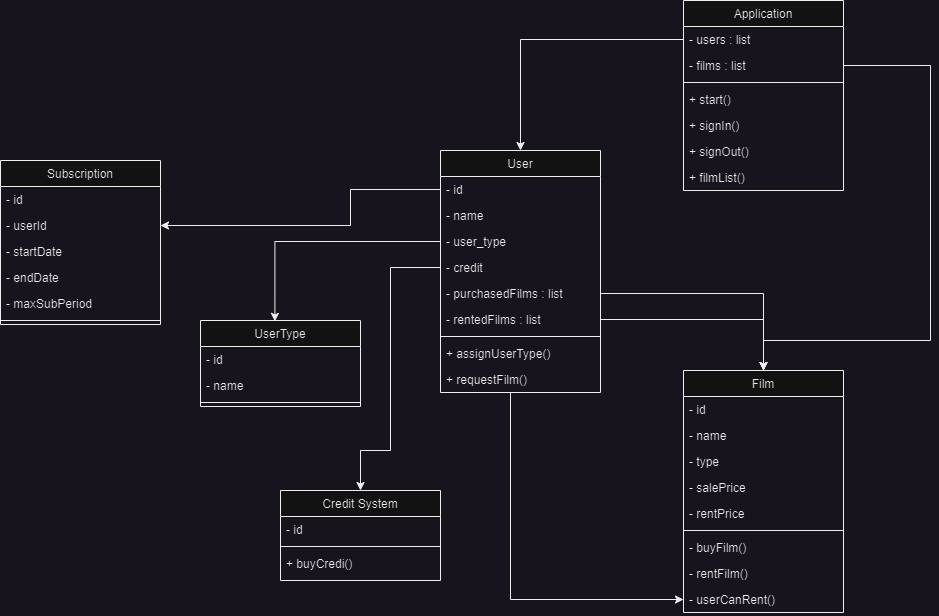

The diagram above was exported from draw.io. Its source (the exported page's mxGraphModel, read from the mxfile embedded in the PNG):
<mxGraphModel dx="2009" dy="1859" grid="1" gridSize="10" guides="1" tooltips="1" connect="1" arrows="1" fold="1" page="1" pageScale="1" pageWidth="827" pageHeight="1169" math="0" shadow="0">
  <root>
    <mxCell id="WIyWlLk6GJQsqaUBKTNV-0" />
    <mxCell id="WIyWlLk6GJQsqaUBKTNV-1" parent="WIyWlLk6GJQsqaUBKTNV-0" />
    <mxCell id="84KQua3e3UDi4KGC04l8-42" style="edgeStyle=orthogonalEdgeStyle;rounded=0;orthogonalLoop=1;jettySize=auto;html=1;" edge="1" parent="WIyWlLk6GJQsqaUBKTNV-1" source="zkfFHV4jXpPFQw0GAbJ--6" target="84KQua3e3UDi4KGC04l8-22">
      <mxGeometry relative="1" as="geometry">
        <Array as="points">
          <mxPoint x="160" y="479" />
        </Array>
      </mxGeometry>
    </mxCell>
    <mxCell id="zkfFHV4jXpPFQw0GAbJ--6" value="User" style="swimlane;fontStyle=0;align=center;verticalAlign=top;childLayout=stackLayout;horizontal=1;startSize=26;horizontalStack=0;resizeParent=1;resizeLast=0;collapsible=1;marginBottom=0;rounded=0;shadow=0;strokeWidth=1;" parent="WIyWlLk6GJQsqaUBKTNV-1" vertex="1">
      <mxGeometry x="90" y="30" width="160" height="242" as="geometry">
        <mxRectangle x="130" y="380" width="160" height="26" as="alternateBounds" />
      </mxGeometry>
    </mxCell>
    <mxCell id="zkfFHV4jXpPFQw0GAbJ--7" value="- id" style="text;align=left;verticalAlign=top;spacingLeft=4;spacingRight=4;overflow=hidden;rotatable=0;points=[[0,0.5],[1,0.5]];portConstraint=eastwest;" parent="zkfFHV4jXpPFQw0GAbJ--6" vertex="1">
      <mxGeometry y="26" width="160" height="26" as="geometry" />
    </mxCell>
    <mxCell id="zkfFHV4jXpPFQw0GAbJ--8" value="- name" style="text;align=left;verticalAlign=top;spacingLeft=4;spacingRight=4;overflow=hidden;rotatable=0;points=[[0,0.5],[1,0.5]];portConstraint=eastwest;rounded=0;shadow=0;html=0;" parent="zkfFHV4jXpPFQw0GAbJ--6" vertex="1">
      <mxGeometry y="52" width="160" height="26" as="geometry" />
    </mxCell>
    <mxCell id="84KQua3e3UDi4KGC04l8-0" value="- user_type" style="text;align=left;verticalAlign=top;spacingLeft=4;spacingRight=4;overflow=hidden;rotatable=0;points=[[0,0.5],[1,0.5]];portConstraint=eastwest;rounded=0;shadow=0;html=0;" vertex="1" parent="zkfFHV4jXpPFQw0GAbJ--6">
      <mxGeometry y="78" width="160" height="26" as="geometry" />
    </mxCell>
    <mxCell id="84KQua3e3UDi4KGC04l8-20" value="- credit" style="text;align=left;verticalAlign=top;spacingLeft=4;spacingRight=4;overflow=hidden;rotatable=0;points=[[0,0.5],[1,0.5]];portConstraint=eastwest;rounded=0;shadow=0;html=0;" vertex="1" parent="zkfFHV4jXpPFQw0GAbJ--6">
      <mxGeometry y="104" width="160" height="26" as="geometry" />
    </mxCell>
    <mxCell id="84KQua3e3UDi4KGC04l8-32" value="- purchasedFilms : list" style="text;align=left;verticalAlign=top;spacingLeft=4;spacingRight=4;overflow=hidden;rotatable=0;points=[[0,0.5],[1,0.5]];portConstraint=eastwest;rounded=0;shadow=0;html=0;" vertex="1" parent="zkfFHV4jXpPFQw0GAbJ--6">
      <mxGeometry y="130" width="160" height="26" as="geometry" />
    </mxCell>
    <mxCell id="84KQua3e3UDi4KGC04l8-33" value="- rentedFilms : list" style="text;align=left;verticalAlign=top;spacingLeft=4;spacingRight=4;overflow=hidden;rotatable=0;points=[[0,0.5],[1,0.5]];portConstraint=eastwest;rounded=0;shadow=0;html=0;" vertex="1" parent="zkfFHV4jXpPFQw0GAbJ--6">
      <mxGeometry y="156" width="160" height="26" as="geometry" />
    </mxCell>
    <mxCell id="zkfFHV4jXpPFQw0GAbJ--9" value="" style="line;html=1;strokeWidth=1;align=left;verticalAlign=middle;spacingTop=-1;spacingLeft=3;spacingRight=3;rotatable=0;labelPosition=right;points=[];portConstraint=eastwest;" parent="zkfFHV4jXpPFQw0GAbJ--6" vertex="1">
      <mxGeometry y="182" width="160" height="8" as="geometry" />
    </mxCell>
    <mxCell id="84KQua3e3UDi4KGC04l8-13" value="+ assignUserType()" style="text;align=left;verticalAlign=top;spacingLeft=4;spacingRight=4;overflow=hidden;rotatable=0;points=[[0,0.5],[1,0.5]];portConstraint=eastwest;rounded=0;shadow=0;html=0;" vertex="1" parent="zkfFHV4jXpPFQw0GAbJ--6">
      <mxGeometry y="190" width="160" height="26" as="geometry" />
    </mxCell>
    <mxCell id="84KQua3e3UDi4KGC04l8-56" value="+ requestFilm()" style="text;align=left;verticalAlign=top;spacingLeft=4;spacingRight=4;overflow=hidden;rotatable=0;points=[[0,0.5],[1,0.5]];portConstraint=eastwest;rounded=0;shadow=0;html=0;" vertex="1" parent="zkfFHV4jXpPFQw0GAbJ--6">
      <mxGeometry y="216" width="160" height="26" as="geometry" />
    </mxCell>
    <mxCell id="84KQua3e3UDi4KGC04l8-1" value="Film" style="swimlane;fontStyle=0;align=center;verticalAlign=top;childLayout=stackLayout;horizontal=1;startSize=26;horizontalStack=0;resizeParent=1;resizeLast=0;collapsible=1;marginBottom=0;rounded=0;shadow=0;strokeWidth=1;" vertex="1" parent="WIyWlLk6GJQsqaUBKTNV-1">
      <mxGeometry x="333" y="250" width="160" height="242" as="geometry">
        <mxRectangle x="130" y="380" width="160" height="26" as="alternateBounds" />
      </mxGeometry>
    </mxCell>
    <mxCell id="84KQua3e3UDi4KGC04l8-2" value="- id" style="text;align=left;verticalAlign=top;spacingLeft=4;spacingRight=4;overflow=hidden;rotatable=0;points=[[0,0.5],[1,0.5]];portConstraint=eastwest;" vertex="1" parent="84KQua3e3UDi4KGC04l8-1">
      <mxGeometry y="26" width="160" height="26" as="geometry" />
    </mxCell>
    <mxCell id="84KQua3e3UDi4KGC04l8-3" value="- name" style="text;align=left;verticalAlign=top;spacingLeft=4;spacingRight=4;overflow=hidden;rotatable=0;points=[[0,0.5],[1,0.5]];portConstraint=eastwest;rounded=0;shadow=0;html=0;" vertex="1" parent="84KQua3e3UDi4KGC04l8-1">
      <mxGeometry y="52" width="160" height="26" as="geometry" />
    </mxCell>
    <mxCell id="84KQua3e3UDi4KGC04l8-4" value="- type" style="text;align=left;verticalAlign=top;spacingLeft=4;spacingRight=4;overflow=hidden;rotatable=0;points=[[0,0.5],[1,0.5]];portConstraint=eastwest;rounded=0;shadow=0;html=0;" vertex="1" parent="84KQua3e3UDi4KGC04l8-1">
      <mxGeometry y="78" width="160" height="26" as="geometry" />
    </mxCell>
    <mxCell id="84KQua3e3UDi4KGC04l8-29" value="- salePrice" style="text;align=left;verticalAlign=top;spacingLeft=4;spacingRight=4;overflow=hidden;rotatable=0;points=[[0,0.5],[1,0.5]];portConstraint=eastwest;rounded=0;shadow=0;html=0;" vertex="1" parent="84KQua3e3UDi4KGC04l8-1">
      <mxGeometry y="104" width="160" height="26" as="geometry" />
    </mxCell>
    <mxCell id="84KQua3e3UDi4KGC04l8-30" value="- rentPrice" style="text;align=left;verticalAlign=top;spacingLeft=4;spacingRight=4;overflow=hidden;rotatable=0;points=[[0,0.5],[1,0.5]];portConstraint=eastwest;rounded=0;shadow=0;html=0;" vertex="1" parent="84KQua3e3UDi4KGC04l8-1">
      <mxGeometry y="130" width="160" height="26" as="geometry" />
    </mxCell>
    <mxCell id="84KQua3e3UDi4KGC04l8-5" value="" style="line;html=1;strokeWidth=1;align=left;verticalAlign=middle;spacingTop=-1;spacingLeft=3;spacingRight=3;rotatable=0;labelPosition=right;points=[];portConstraint=eastwest;" vertex="1" parent="84KQua3e3UDi4KGC04l8-1">
      <mxGeometry y="156" width="160" height="8" as="geometry" />
    </mxCell>
    <mxCell id="84KQua3e3UDi4KGC04l8-21" value="- buyFilm()" style="text;align=left;verticalAlign=top;spacingLeft=4;spacingRight=4;overflow=hidden;rotatable=0;points=[[0,0.5],[1,0.5]];portConstraint=eastwest;rounded=0;shadow=0;html=0;" vertex="1" parent="84KQua3e3UDi4KGC04l8-1">
      <mxGeometry y="164" width="160" height="26" as="geometry" />
    </mxCell>
    <mxCell id="84KQua3e3UDi4KGC04l8-23" value="- rentFilm()" style="text;align=left;verticalAlign=top;spacingLeft=4;spacingRight=4;overflow=hidden;rotatable=0;points=[[0,0.5],[1,0.5]];portConstraint=eastwest;rounded=0;shadow=0;html=0;" vertex="1" parent="84KQua3e3UDi4KGC04l8-1">
      <mxGeometry y="190" width="160" height="26" as="geometry" />
    </mxCell>
    <mxCell id="84KQua3e3UDi4KGC04l8-22" value="- userCanRent()" style="text;align=left;verticalAlign=top;spacingLeft=4;spacingRight=4;overflow=hidden;rotatable=0;points=[[0,0.5],[1,0.5]];portConstraint=eastwest;rounded=0;shadow=0;html=0;" vertex="1" parent="84KQua3e3UDi4KGC04l8-1">
      <mxGeometry y="216" width="160" height="26" as="geometry" />
    </mxCell>
    <mxCell id="84KQua3e3UDi4KGC04l8-6" value="Subscription" style="swimlane;fontStyle=0;align=center;verticalAlign=top;childLayout=stackLayout;horizontal=1;startSize=26;horizontalStack=0;resizeParent=1;resizeLast=0;collapsible=1;marginBottom=0;rounded=0;shadow=0;strokeWidth=1;" vertex="1" parent="WIyWlLk6GJQsqaUBKTNV-1">
      <mxGeometry x="-350" y="40" width="160" height="164" as="geometry">
        <mxRectangle x="130" y="380" width="160" height="26" as="alternateBounds" />
      </mxGeometry>
    </mxCell>
    <mxCell id="84KQua3e3UDi4KGC04l8-7" value="- id" style="text;align=left;verticalAlign=top;spacingLeft=4;spacingRight=4;overflow=hidden;rotatable=0;points=[[0,0.5],[1,0.5]];portConstraint=eastwest;" vertex="1" parent="84KQua3e3UDi4KGC04l8-6">
      <mxGeometry y="26" width="160" height="26" as="geometry" />
    </mxCell>
    <mxCell id="84KQua3e3UDi4KGC04l8-8" value="- userId" style="text;align=left;verticalAlign=top;spacingLeft=4;spacingRight=4;overflow=hidden;rotatable=0;points=[[0,0.5],[1,0.5]];portConstraint=eastwest;rounded=0;shadow=0;html=0;" vertex="1" parent="84KQua3e3UDi4KGC04l8-6">
      <mxGeometry y="52" width="160" height="26" as="geometry" />
    </mxCell>
    <mxCell id="84KQua3e3UDi4KGC04l8-9" value="- startDate" style="text;align=left;verticalAlign=top;spacingLeft=4;spacingRight=4;overflow=hidden;rotatable=0;points=[[0,0.5],[1,0.5]];portConstraint=eastwest;rounded=0;shadow=0;html=0;" vertex="1" parent="84KQua3e3UDi4KGC04l8-6">
      <mxGeometry y="78" width="160" height="26" as="geometry" />
    </mxCell>
    <mxCell id="84KQua3e3UDi4KGC04l8-11" value="- endDate" style="text;align=left;verticalAlign=top;spacingLeft=4;spacingRight=4;overflow=hidden;rotatable=0;points=[[0,0.5],[1,0.5]];portConstraint=eastwest;rounded=0;shadow=0;html=0;" vertex="1" parent="84KQua3e3UDi4KGC04l8-6">
      <mxGeometry y="104" width="160" height="26" as="geometry" />
    </mxCell>
    <mxCell id="84KQua3e3UDi4KGC04l8-12" value="- maxSubPeriod" style="text;align=left;verticalAlign=top;spacingLeft=4;spacingRight=4;overflow=hidden;rotatable=0;points=[[0,0.5],[1,0.5]];portConstraint=eastwest;rounded=0;shadow=0;html=0;" vertex="1" parent="84KQua3e3UDi4KGC04l8-6">
      <mxGeometry y="130" width="160" height="26" as="geometry" />
    </mxCell>
    <mxCell id="84KQua3e3UDi4KGC04l8-10" value="" style="line;html=1;strokeWidth=1;align=left;verticalAlign=middle;spacingTop=-1;spacingLeft=3;spacingRight=3;rotatable=0;labelPosition=right;points=[];portConstraint=eastwest;" vertex="1" parent="84KQua3e3UDi4KGC04l8-6">
      <mxGeometry y="156" width="160" height="8" as="geometry" />
    </mxCell>
    <mxCell id="84KQua3e3UDi4KGC04l8-15" value="UserType" style="swimlane;fontStyle=0;align=center;verticalAlign=top;childLayout=stackLayout;horizontal=1;startSize=26;horizontalStack=0;resizeParent=1;resizeLast=0;collapsible=1;marginBottom=0;rounded=0;shadow=0;strokeWidth=1;" vertex="1" parent="WIyWlLk6GJQsqaUBKTNV-1">
      <mxGeometry x="-150" y="200" width="160" height="86" as="geometry">
        <mxRectangle x="130" y="380" width="160" height="26" as="alternateBounds" />
      </mxGeometry>
    </mxCell>
    <mxCell id="84KQua3e3UDi4KGC04l8-35" value="- id" style="text;align=left;verticalAlign=top;spacingLeft=4;spacingRight=4;overflow=hidden;rotatable=0;points=[[0,0.5],[1,0.5]];portConstraint=eastwest;" vertex="1" parent="84KQua3e3UDi4KGC04l8-15">
      <mxGeometry y="26" width="160" height="26" as="geometry" />
    </mxCell>
    <mxCell id="84KQua3e3UDi4KGC04l8-16" value="- name" style="text;align=left;verticalAlign=top;spacingLeft=4;spacingRight=4;overflow=hidden;rotatable=0;points=[[0,0.5],[1,0.5]];portConstraint=eastwest;" vertex="1" parent="84KQua3e3UDi4KGC04l8-15">
      <mxGeometry y="52" width="160" height="26" as="geometry" />
    </mxCell>
    <mxCell id="84KQua3e3UDi4KGC04l8-19" value="" style="line;html=1;strokeWidth=1;align=left;verticalAlign=middle;spacingTop=-1;spacingLeft=3;spacingRight=3;rotatable=0;labelPosition=right;points=[];portConstraint=eastwest;" vertex="1" parent="84KQua3e3UDi4KGC04l8-15">
      <mxGeometry y="78" width="160" height="8" as="geometry" />
    </mxCell>
    <mxCell id="84KQua3e3UDi4KGC04l8-24" value="Credit System" style="swimlane;fontStyle=0;align=center;verticalAlign=top;childLayout=stackLayout;horizontal=1;startSize=26;horizontalStack=0;resizeParent=1;resizeLast=0;collapsible=1;marginBottom=0;rounded=0;shadow=0;strokeWidth=1;" vertex="1" parent="WIyWlLk6GJQsqaUBKTNV-1">
      <mxGeometry x="-70" y="370" width="160" height="90" as="geometry">
        <mxRectangle x="130" y="380" width="160" height="26" as="alternateBounds" />
      </mxGeometry>
    </mxCell>
    <mxCell id="84KQua3e3UDi4KGC04l8-25" value="- id" style="text;align=left;verticalAlign=top;spacingLeft=4;spacingRight=4;overflow=hidden;rotatable=0;points=[[0,0.5],[1,0.5]];portConstraint=eastwest;" vertex="1" parent="84KQua3e3UDi4KGC04l8-24">
      <mxGeometry y="26" width="160" height="26" as="geometry" />
    </mxCell>
    <mxCell id="84KQua3e3UDi4KGC04l8-26" value="" style="line;html=1;strokeWidth=1;align=left;verticalAlign=middle;spacingTop=-1;spacingLeft=3;spacingRight=3;rotatable=0;labelPosition=right;points=[];portConstraint=eastwest;" vertex="1" parent="84KQua3e3UDi4KGC04l8-24">
      <mxGeometry y="52" width="160" height="8" as="geometry" />
    </mxCell>
    <mxCell id="84KQua3e3UDi4KGC04l8-27" value="+ buyCredi()" style="text;align=left;verticalAlign=top;spacingLeft=4;spacingRight=4;overflow=hidden;rotatable=0;points=[[0,0.5],[1,0.5]];portConstraint=eastwest;rounded=0;shadow=0;html=0;" vertex="1" parent="84KQua3e3UDi4KGC04l8-24">
      <mxGeometry y="60" width="160" height="26" as="geometry" />
    </mxCell>
    <mxCell id="84KQua3e3UDi4KGC04l8-36" style="edgeStyle=orthogonalEdgeStyle;rounded=0;orthogonalLoop=1;jettySize=auto;html=1;entryX=0.465;entryY=0.01;entryDx=0;entryDy=0;entryPerimeter=0;" edge="1" parent="WIyWlLk6GJQsqaUBKTNV-1" source="84KQua3e3UDi4KGC04l8-0" target="84KQua3e3UDi4KGC04l8-15">
      <mxGeometry relative="1" as="geometry">
        <Array as="points">
          <mxPoint x="-76" y="121" />
        </Array>
      </mxGeometry>
    </mxCell>
    <mxCell id="84KQua3e3UDi4KGC04l8-37" style="edgeStyle=orthogonalEdgeStyle;rounded=0;orthogonalLoop=1;jettySize=auto;html=1;entryX=0.5;entryY=0;entryDx=0;entryDy=0;" edge="1" parent="WIyWlLk6GJQsqaUBKTNV-1" source="84KQua3e3UDi4KGC04l8-20" target="84KQua3e3UDi4KGC04l8-24">
      <mxGeometry relative="1" as="geometry">
        <Array as="points">
          <mxPoint x="40" y="147" />
          <mxPoint x="40" y="330" />
          <mxPoint x="10" y="330" />
        </Array>
      </mxGeometry>
    </mxCell>
    <mxCell id="84KQua3e3UDi4KGC04l8-39" style="edgeStyle=orthogonalEdgeStyle;rounded=0;orthogonalLoop=1;jettySize=auto;html=1;entryX=0.5;entryY=0;entryDx=0;entryDy=0;" edge="1" parent="WIyWlLk6GJQsqaUBKTNV-1" source="84KQua3e3UDi4KGC04l8-32" target="84KQua3e3UDi4KGC04l8-1">
      <mxGeometry relative="1" as="geometry" />
    </mxCell>
    <mxCell id="84KQua3e3UDi4KGC04l8-40" style="edgeStyle=orthogonalEdgeStyle;rounded=0;orthogonalLoop=1;jettySize=auto;html=1;entryX=0.5;entryY=0;entryDx=0;entryDy=0;" edge="1" parent="WIyWlLk6GJQsqaUBKTNV-1" source="84KQua3e3UDi4KGC04l8-33" target="84KQua3e3UDi4KGC04l8-1">
      <mxGeometry relative="1" as="geometry" />
    </mxCell>
    <mxCell id="84KQua3e3UDi4KGC04l8-44" value="Application" style="swimlane;fontStyle=0;align=center;verticalAlign=top;childLayout=stackLayout;horizontal=1;startSize=26;horizontalStack=0;resizeParent=1;resizeLast=0;collapsible=1;marginBottom=0;rounded=0;shadow=0;strokeWidth=1;" vertex="1" parent="WIyWlLk6GJQsqaUBKTNV-1">
      <mxGeometry x="333" y="-120" width="160" height="190" as="geometry">
        <mxRectangle x="130" y="380" width="160" height="26" as="alternateBounds" />
      </mxGeometry>
    </mxCell>
    <mxCell id="84KQua3e3UDi4KGC04l8-45" value="- users : list" style="text;align=left;verticalAlign=top;spacingLeft=4;spacingRight=4;overflow=hidden;rotatable=0;points=[[0,0.5],[1,0.5]];portConstraint=eastwest;" vertex="1" parent="84KQua3e3UDi4KGC04l8-44">
      <mxGeometry y="26" width="160" height="26" as="geometry" />
    </mxCell>
    <mxCell id="84KQua3e3UDi4KGC04l8-46" value="- films : list" style="text;align=left;verticalAlign=top;spacingLeft=4;spacingRight=4;overflow=hidden;rotatable=0;points=[[0,0.5],[1,0.5]];portConstraint=eastwest;" vertex="1" parent="84KQua3e3UDi4KGC04l8-44">
      <mxGeometry y="52" width="160" height="26" as="geometry" />
    </mxCell>
    <mxCell id="84KQua3e3UDi4KGC04l8-47" value="" style="line;html=1;strokeWidth=1;align=left;verticalAlign=middle;spacingTop=-1;spacingLeft=3;spacingRight=3;rotatable=0;labelPosition=right;points=[];portConstraint=eastwest;" vertex="1" parent="84KQua3e3UDi4KGC04l8-44">
      <mxGeometry y="78" width="160" height="8" as="geometry" />
    </mxCell>
    <mxCell id="84KQua3e3UDi4KGC04l8-49" value="+ start()" style="text;align=left;verticalAlign=top;spacingLeft=4;spacingRight=4;overflow=hidden;rotatable=0;points=[[0,0.5],[1,0.5]];portConstraint=eastwest;" vertex="1" parent="84KQua3e3UDi4KGC04l8-44">
      <mxGeometry y="86" width="160" height="26" as="geometry" />
    </mxCell>
    <mxCell id="84KQua3e3UDi4KGC04l8-50" value="+ signIn()" style="text;align=left;verticalAlign=top;spacingLeft=4;spacingRight=4;overflow=hidden;rotatable=0;points=[[0,0.5],[1,0.5]];portConstraint=eastwest;" vertex="1" parent="84KQua3e3UDi4KGC04l8-44">
      <mxGeometry y="112" width="160" height="26" as="geometry" />
    </mxCell>
    <mxCell id="84KQua3e3UDi4KGC04l8-51" value="+ signOut()" style="text;align=left;verticalAlign=top;spacingLeft=4;spacingRight=4;overflow=hidden;rotatable=0;points=[[0,0.5],[1,0.5]];portConstraint=eastwest;" vertex="1" parent="84KQua3e3UDi4KGC04l8-44">
      <mxGeometry y="138" width="160" height="26" as="geometry" />
    </mxCell>
    <mxCell id="84KQua3e3UDi4KGC04l8-52" value="+ filmList()" style="text;align=left;verticalAlign=top;spacingLeft=4;spacingRight=4;overflow=hidden;rotatable=0;points=[[0,0.5],[1,0.5]];portConstraint=eastwest;" vertex="1" parent="84KQua3e3UDi4KGC04l8-44">
      <mxGeometry y="164" width="160" height="26" as="geometry" />
    </mxCell>
    <mxCell id="84KQua3e3UDi4KGC04l8-48" style="edgeStyle=orthogonalEdgeStyle;rounded=0;orthogonalLoop=1;jettySize=auto;html=1;" edge="1" parent="WIyWlLk6GJQsqaUBKTNV-1" source="zkfFHV4jXpPFQw0GAbJ--7" target="84KQua3e3UDi4KGC04l8-8">
      <mxGeometry relative="1" as="geometry">
        <Array as="points">
          <mxPoint y="69" />
          <mxPoint y="105" />
        </Array>
      </mxGeometry>
    </mxCell>
    <mxCell id="84KQua3e3UDi4KGC04l8-57" style="edgeStyle=orthogonalEdgeStyle;rounded=0;orthogonalLoop=1;jettySize=auto;html=1;entryX=0.5;entryY=0;entryDx=0;entryDy=0;" edge="1" parent="WIyWlLk6GJQsqaUBKTNV-1" source="84KQua3e3UDi4KGC04l8-45" target="zkfFHV4jXpPFQw0GAbJ--6">
      <mxGeometry relative="1" as="geometry" />
    </mxCell>
    <mxCell id="84KQua3e3UDi4KGC04l8-58" style="edgeStyle=orthogonalEdgeStyle;rounded=0;orthogonalLoop=1;jettySize=auto;html=1;entryX=0.5;entryY=0;entryDx=0;entryDy=0;" edge="1" parent="WIyWlLk6GJQsqaUBKTNV-1" source="84KQua3e3UDi4KGC04l8-46" target="84KQua3e3UDi4KGC04l8-1">
      <mxGeometry relative="1" as="geometry">
        <Array as="points">
          <mxPoint x="580" y="-55" />
          <mxPoint x="580" y="220" />
          <mxPoint x="413" y="220" />
        </Array>
      </mxGeometry>
    </mxCell>
  </root>
</mxGraphModel>